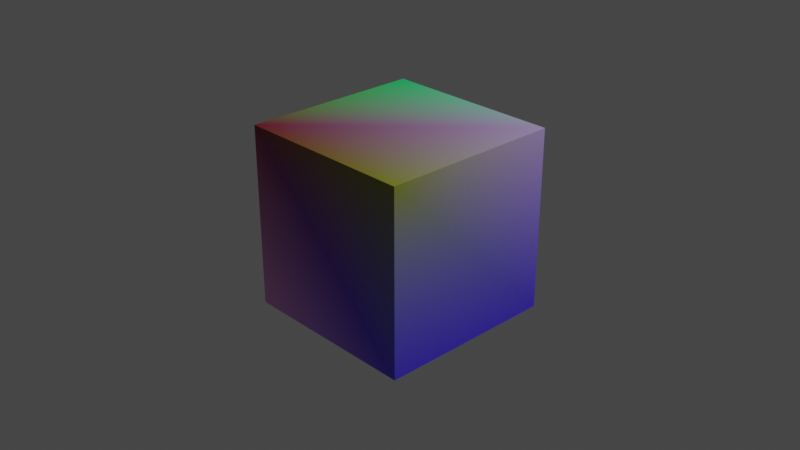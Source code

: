 # Source: Degradado.blend  (saved by Blender 2.93.21; exported with 4.5.12 LTS)
import bpy
from mathutils import Matrix  # noqa: F401  (used for matrix-valued properties, if any)

bpy.ops.wm.read_factory_settings(use_empty=True)
scene = bpy.context.scene
scene.name = 'Scene'

# ---- collections
col_collection = bpy.data.collections.new('Collection'); scene.collection.children.link(col_collection)

# ---- materials (node trees are filled in below, after node groups)
mat_material = bpy.data.materials.new('Material')
mat_material.alpha_threshold = 0.0
mat_material.use_transparent_shadow = False
mat_material.line_color = (0.0, 0.0, 0.0, 1.0)

# ---- material node trees
mat_material.use_nodes = True; mat_material.node_tree.nodes.clear()
_N = mat_material.node_tree.nodes; _L = mat_material.node_tree.links
n0 = _N.new('ShaderNodeOutputMaterial'); n0.name = 'Material Output'; n0.location = (300, 300)
n1 = _N.new('ShaderNodeBsdfPrincipled'); n1.name = 'Principled BSDF'; n1.location = (10, 300)
n1.distribution = 'GGX'
n1.subsurface_method = 'BURLEY'
n1.inputs[2].default_value = 0.4
n1.inputs[3].default_value = 1.45
n1.inputs[27].default_value = (0.0, 0.0, 0.0, 1.0)
n1.inputs[28].default_value = 1.0
n2 = _N.new('ShaderNodeVertexColor'); n2.name = 'Color de vértices'; n2.location = (-269, 210)
_L.new(n1.outputs[0], n0.inputs[0])
_L.new(n2.outputs[0], n1.inputs[0])
n0.is_active_output = True

# ---- world
world_world = bpy.data.worlds.new('World'); scene.world = world_world
world_world.use_nodes = True; world_world.node_tree.nodes.clear()
_N = world_world.node_tree.nodes; _L = world_world.node_tree.links
n0 = _N.new('ShaderNodeOutputWorld'); n0.name = 'World Output'; n0.location = (300, 300)
n1 = _N.new('ShaderNodeBackground'); n1.name = 'Background'; n1.location = (10, 300)
n1.inputs[0].default_value = (0.05088, 0.05088, 0.05088, 1.0)
_L.new(n1.outputs[0], n0.inputs[0])
n0.is_active_output = True
world_world.color = (0.05088, 0.05088, 0.05088)
world_world.use_sun_shadow = False
world_world.sun_shadow_jitter_overblur = 0.0

# ---- cameras
cam_camera = bpy.data.cameras.new('Camera')
cam_camera.clip_end = 100.0
cam_camera.ortho_scale = 7.314

# ---- lights
light_light = bpy.data.lights.new('Light', 'POINT')
light_light.transmission_factor = 0.0
light_light.energy = 1000.0
light_light.shadow_soft_size = 0.1
light_light.shadow_maximum_resolution = 0.006
light_light.use_absolute_resolution = True

# ---- meshes
me_cube = bpy.data.meshes.new('Cube')
me_cube.from_pydata([(1.0, 1.0, 1.0), (1.0, 1.0, -1.0), (1.0, -1.0, 1.0), (1.0, -1.0, -1.0), (-1.0, 1.0, 1.0), (-1.0, 1.0, -1.0), (-1.0, -1.0, 1.0), (-1.0, -1.0, -1.0)], [], [(0, 4, 6, 2), (3, 2, 6, 7), (7, 6, 4, 5), (5, 1, 3, 7), (1, 0, 2, 3), (5, 4, 0, 1)])
_uv = me_cube.uv_layers.new(name='UVMap')
_uv.uv.foreach_set('vector', [0.625, 0.5, 0.875, 0.5, 0.875, 0.75, 0.625, 0.75, 0.375, 0.75, 0.625, 0.75, 0.625, 1.0, 0.375, 1.0, 0.375, 0.0, 0.625, 0.0, 0.625, 0.25, 0.375, 0.25, 0.125, 0.5, 0.375, 0.5, 0.375, 0.75, 0.125, 0.75, 0.375, 0.5, 0.625, 0.5, 0.625, 0.75, 0.375, 0.75, 0.375, 0.25, 0.625, 0.25, 0.625, 0.5, 0.375, 0.5])
_ca = me_cube.color_attributes.new('Color', 'BYTE_COLOR', 'CORNER')
_ca.data.foreach_set('color', [0.402, 0.2918, 0.5972, 1.0, 0.009721, 0.9216, 0.2232, 1.0, 0.2462, 0.008023, 0.02956, 1.0, 0.2159, 0.2462, 0.0137, 1.0, 0.09084, 0.05127, 0.9387, 1.0, 0.2159, 0.2462, 0.0137, 1.0, 0.2462, 0.008023, 0.02956, 1.0, 0.7682, 0.3231, 0.7529, 1.0, 0.7682, 0.3231, 0.7529, 1.0, 0.2462, 0.008023, 0.02956, 1.0, 0.009721, 0.9216, 0.2232, 1.0, 0.09084, 0.05127, 0.9387, 1.0, 0.09084, 0.05127, 0.9387, 1.0, 0.09759, 0.05613, 0.9387, 1.0, 0.09084, 0.05127, 0.9387, 1.0, 0.7682, 0.3231, 0.7529, 1.0, 0.09759, 0.05613, 0.9387, 1.0, 0.402, 0.2918, 0.5972, 1.0, 0.2159, 0.2462, 0.0137, 1.0, 0.09084, 0.05127, 0.9387, 1.0, 0.09084, 0.05127, 0.9387, 1.0, 0.009721, 0.9216, 0.2232, 1.0, 0.402, 0.2918, 0.5972, 1.0, 0.09759, 0.05613, 0.9387, 1.0])
me_cube.materials.append(mat_material)
me_cube.use_remesh_preserve_volume = False
me_cube.use_remesh_preserve_attributes = False
me_cube.use_mirror_vertex_groups = False
me_cube.update()

# ---- objects
ob_cube = bpy.data.objects.new('Cube', me_cube)
ob_light = bpy.data.objects.new('Light', light_light)
ob_camera = bpy.data.objects.new('Camera', cam_camera)

# ---- transforms, parenting, visibility, modifiers, constraints
ob_cube.location = (0.0, 0.0, 0.0)
ob_cube.lock_rotations_4d = False
ob_cube.empty_display_type = 'ARROWS'
ob_cube.lineart.crease_threshold = 0.0
ob_light.location = (4.076, 1.005, 5.904)
ob_light.rotation_euler = (0.6503, 0.05522, 1.866)
ob_light.lock_rotations_4d = False
ob_light.empty_display_type = 'ARROWS'
ob_light.color = (0.0, 0.0, 0.0, 0.0)
ob_light.lineart.crease_threshold = 0.0
ob_camera.location = (7.359, -6.926, 4.958)
ob_camera.rotation_euler = (1.109, 0.0, 0.8149)
ob_camera.lock_rotations_4d = False
ob_camera.empty_display_type = 'ARROWS'
ob_camera.color = (0.0, 0.0, 0.0, 0.0)
ob_camera.display_type = 'WIRE'
ob_camera.lineart.crease_threshold = 0.0

# ---- collection membership
col_collection.objects.link(ob_cube)
col_collection.objects.link(ob_light)
col_collection.objects.link(ob_camera)

# ---- scene / render settings (as saved in the file)
scene.camera = ob_camera
scene.frame_start = 1; scene.frame_end = 250; scene.frame_set(1)
scene.render.engine = 'BLENDER_EEVEE_NEXT'
scene.cycles.use_denoising = False
scene.cycles.samples = 128
scene.cycles.sampling_pattern = 'TABULATED_SOBOL'
scene.cycles.use_adaptive_sampling = False
scene.cycles.use_light_tree = False
scene.view_settings.view_transform = 'Filmic'
bpy.context.view_layer.update()
